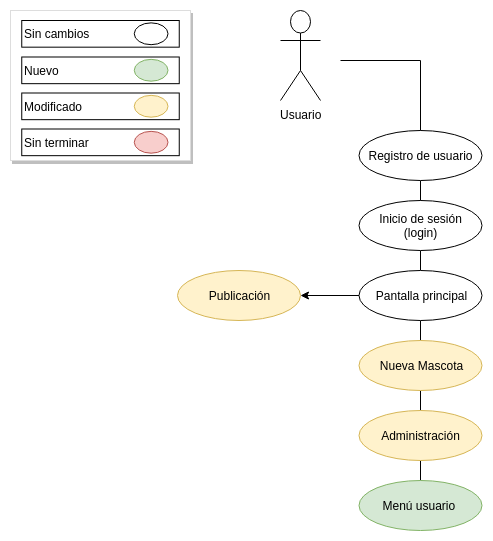

The diagram above was exported from draw.io. Its source (the exported page's mxGraphModel, read from the mxfile embedded in the PNG):
<mxGraphModel dx="868" dy="413" grid="1" gridSize="10" guides="1" tooltips="1" connect="1" arrows="1" fold="1" page="1" pageScale="1" pageWidth="827" pageHeight="1169" math="0" shadow="0">
  <root>
    <mxCell id="0" />
    <mxCell id="1" parent="0" />
    <mxCell id="DTHhzl2jPJFNIltJp7WH-24" value="Usuario" style="shape=umlActor;verticalLabelPosition=bottom;labelBackgroundColor=#ffffff;verticalAlign=top;html=1;outlineConnect=0;" vertex="1" parent="1">
      <mxGeometry x="280" y="30" width="40" height="90" as="geometry" />
    </mxCell>
    <mxCell id="DTHhzl2jPJFNIltJp7WH-336" style="edgeStyle=none;rounded=0;orthogonalLoop=1;jettySize=auto;html=1;exitX=0.5;exitY=1;exitDx=0;exitDy=0;entryX=0.5;entryY=0;entryDx=0;entryDy=0;endArrow=none;endFill=0;fontColor=#CCCCCC;" edge="1" parent="1" source="DTHhzl2jPJFNIltJp7WH-11" target="DTHhzl2jPJFNIltJp7WH-17">
      <mxGeometry relative="1" as="geometry" />
    </mxCell>
    <mxCell id="DTHhzl2jPJFNIltJp7WH-11" value="Inicio de sesión&lt;br&gt;(login)" style="ellipse;whiteSpace=wrap;html=1;" vertex="1" parent="1">
      <mxGeometry x="358.5" y="220" width="123" height="50" as="geometry" />
    </mxCell>
    <mxCell id="DTHhzl2jPJFNIltJp7WH-38" style="edgeStyle=none;rounded=0;orthogonalLoop=1;jettySize=auto;html=1;exitX=0.5;exitY=1;exitDx=0;exitDy=0;entryX=0.5;entryY=0;entryDx=0;entryDy=0;endArrow=none;endFill=0;" edge="1" parent="1" source="DTHhzl2jPJFNIltJp7WH-15" target="DTHhzl2jPJFNIltJp7WH-11">
      <mxGeometry relative="1" as="geometry" />
    </mxCell>
    <mxCell id="DTHhzl2jPJFNIltJp7WH-15" value="Registro de usuario" style="ellipse;whiteSpace=wrap;html=1;" vertex="1" parent="1">
      <mxGeometry x="358.5" y="150" width="123" height="50" as="geometry" />
    </mxCell>
    <mxCell id="DTHhzl2jPJFNIltJp7WH-40" style="edgeStyle=none;rounded=0;orthogonalLoop=1;jettySize=auto;html=1;exitX=0.5;exitY=1;exitDx=0;exitDy=0;entryX=0.5;entryY=0;entryDx=0;entryDy=0;endArrow=none;endFill=0;" edge="1" parent="1" source="DTHhzl2jPJFNIltJp7WH-17" target="DTHhzl2jPJFNIltJp7WH-18">
      <mxGeometry relative="1" as="geometry" />
    </mxCell>
    <mxCell id="DTHhzl2jPJFNIltJp7WH-43" style="edgeStyle=none;rounded=0;orthogonalLoop=1;jettySize=auto;html=1;exitX=0;exitY=0.5;exitDx=0;exitDy=0;endArrow=classic;endFill=1;entryX=1;entryY=0.5;entryDx=0;entryDy=0;" edge="1" parent="1" source="DTHhzl2jPJFNIltJp7WH-17" target="DTHhzl2jPJFNIltJp7WH-44">
      <mxGeometry relative="1" as="geometry">
        <mxPoint x="300" y="324.82352941176475" as="targetPoint" />
      </mxGeometry>
    </mxCell>
    <mxCell id="DTHhzl2jPJFNIltJp7WH-17" value="Pantalla principal" style="ellipse;whiteSpace=wrap;html=1;" vertex="1" parent="1">
      <mxGeometry x="358.5" y="290" width="123" height="50" as="geometry" />
    </mxCell>
    <mxCell id="DTHhzl2jPJFNIltJp7WH-41" style="edgeStyle=none;rounded=0;orthogonalLoop=1;jettySize=auto;html=1;exitX=0.5;exitY=1;exitDx=0;exitDy=0;entryX=0.5;entryY=0;entryDx=0;entryDy=0;endArrow=none;endFill=0;" edge="1" parent="1" source="DTHhzl2jPJFNIltJp7WH-18" target="DTHhzl2jPJFNIltJp7WH-21">
      <mxGeometry relative="1" as="geometry" />
    </mxCell>
    <mxCell id="DTHhzl2jPJFNIltJp7WH-18" value="Nueva Mascota" style="ellipse;whiteSpace=wrap;html=1;fillColor=#fff2cc;strokeColor=#d6b656;" vertex="1" parent="1">
      <mxGeometry x="358.5" y="360" width="123" height="50" as="geometry" />
    </mxCell>
    <mxCell id="DTHhzl2jPJFNIltJp7WH-337" style="edgeStyle=none;rounded=0;orthogonalLoop=1;jettySize=auto;html=1;exitX=0.5;exitY=1;exitDx=0;exitDy=0;entryX=0.5;entryY=0;entryDx=0;entryDy=0;endArrow=none;endFill=0;fontColor=#CCCCCC;" edge="1" parent="1" source="DTHhzl2jPJFNIltJp7WH-21" target="DTHhzl2jPJFNIltJp7WH-333">
      <mxGeometry relative="1" as="geometry" />
    </mxCell>
    <mxCell id="DTHhzl2jPJFNIltJp7WH-21" value="Administración" style="ellipse;whiteSpace=wrap;html=1;fillColor=#fff2cc;strokeColor=#d6b656;" vertex="1" parent="1">
      <mxGeometry x="358.5" y="430" width="123" height="50" as="geometry" />
    </mxCell>
    <mxCell id="DTHhzl2jPJFNIltJp7WH-36" value="" style="endArrow=none;html=1;exitX=0.5;exitY=0;exitDx=0;exitDy=0;" edge="1" parent="1" source="DTHhzl2jPJFNIltJp7WH-15">
      <mxGeometry width="50" height="50" relative="1" as="geometry">
        <mxPoint x="420" y="130" as="sourcePoint" />
        <mxPoint x="420" y="80" as="targetPoint" />
      </mxGeometry>
    </mxCell>
    <mxCell id="DTHhzl2jPJFNIltJp7WH-42" value="" style="endArrow=none;html=1;" edge="1" parent="1">
      <mxGeometry width="50" height="50" relative="1" as="geometry">
        <mxPoint x="340" y="80" as="sourcePoint" />
        <mxPoint x="420" y="80" as="targetPoint" />
      </mxGeometry>
    </mxCell>
    <mxCell id="DTHhzl2jPJFNIltJp7WH-44" value="Publicación" style="ellipse;whiteSpace=wrap;html=1;fillColor=#fff2cc;strokeColor=#d6b656;" vertex="1" parent="1">
      <mxGeometry x="177" y="290" width="123" height="50" as="geometry" />
    </mxCell>
    <mxCell id="DTHhzl2jPJFNIltJp7WH-286" value="" style="html=1;shadow=0;dashed=0;shape=mxgraph.bootstrap.rect;fillColor=#ffffff;strokeColor=#dddddd;shadow=1;" vertex="1" parent="1">
      <mxGeometry x="10" y="30" width="180" height="150" as="geometry" />
    </mxCell>
    <mxCell id="DTHhzl2jPJFNIltJp7WH-321" value="Sin cambios" style="text;html=1;strokeColor=#000000;fillColor=none;align=left;verticalAlign=middle;whiteSpace=wrap;rounded=0;" vertex="1" parent="1">
      <mxGeometry x="21.25" y="40" width="157.5" height="26.666666666666668" as="geometry" />
    </mxCell>
    <mxCell id="DTHhzl2jPJFNIltJp7WH-322" value="" style="ellipse;whiteSpace=wrap;html=1;align=left;" vertex="1" parent="1">
      <mxGeometry x="133.75" y="42.363636363636374" width="33.75" height="21.818181818181817" as="geometry" />
    </mxCell>
    <mxCell id="DTHhzl2jPJFNIltJp7WH-327" value="Sin terminar" style="text;html=1;strokeColor=#000000;fillColor=none;align=left;verticalAlign=middle;whiteSpace=wrap;rounded=0;" vertex="1" parent="1">
      <mxGeometry x="21.25" y="148.5" width="157.5" height="26.666666666666668" as="geometry" />
    </mxCell>
    <mxCell id="DTHhzl2jPJFNIltJp7WH-328" value="" style="ellipse;whiteSpace=wrap;html=1;strokeColor=#b85450;align=left;fillColor=#f8cecc;" vertex="1" parent="1">
      <mxGeometry x="133.75" y="150.86363636363637" width="33.75" height="21.818181818181817" as="geometry" />
    </mxCell>
    <mxCell id="DTHhzl2jPJFNIltJp7WH-329" value="Modificado" style="text;html=1;strokeColor=#000000;fillColor=none;align=left;verticalAlign=middle;whiteSpace=wrap;rounded=0;" vertex="1" parent="1">
      <mxGeometry x="21.25" y="112.5" width="157.5" height="26.666666666666668" as="geometry" />
    </mxCell>
    <mxCell id="DTHhzl2jPJFNIltJp7WH-330" value="" style="ellipse;whiteSpace=wrap;html=1;strokeColor=#d6b656;align=left;fillColor=#fff2cc;" vertex="1" parent="1">
      <mxGeometry x="133.75" y="114.86363636363637" width="33.75" height="21.818181818181817" as="geometry" />
    </mxCell>
    <mxCell id="DTHhzl2jPJFNIltJp7WH-331" value="Nuevo" style="text;html=1;strokeColor=#000000;fillColor=none;align=left;verticalAlign=middle;whiteSpace=wrap;rounded=0;" vertex="1" parent="1">
      <mxGeometry x="21.25" y="76.5" width="157.5" height="26.666666666666668" as="geometry" />
    </mxCell>
    <mxCell id="DTHhzl2jPJFNIltJp7WH-332" value="" style="ellipse;whiteSpace=wrap;html=1;strokeColor=#82b366;align=left;fillColor=#d5e8d4;" vertex="1" parent="1">
      <mxGeometry x="133.75" y="78.86363636363637" width="33.75" height="21.818181818181817" as="geometry" />
    </mxCell>
    <mxCell id="DTHhzl2jPJFNIltJp7WH-333" value="Menú usuario&amp;nbsp;" style="ellipse;whiteSpace=wrap;html=1;fillColor=#d5e8d4;strokeColor=#82b366;" vertex="1" parent="1">
      <mxGeometry x="358.5" y="500" width="123" height="50" as="geometry" />
    </mxCell>
  </root>
</mxGraphModel>